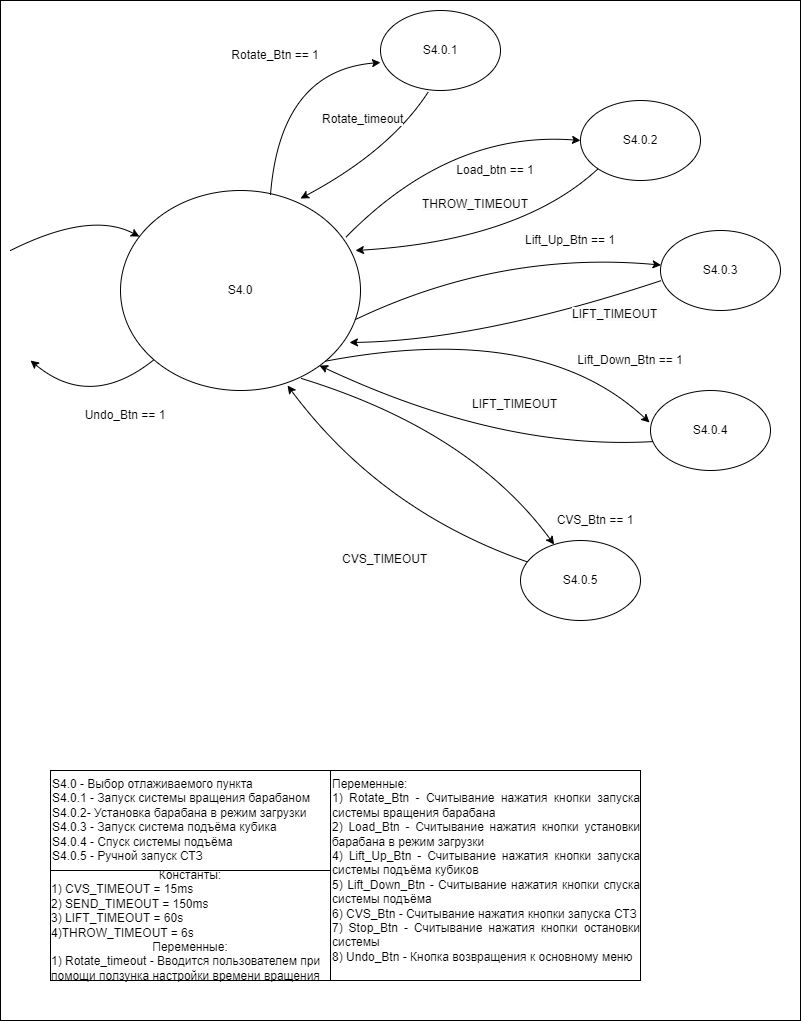

The diagram above was exported from draw.io. Its source (the exported page's mxGraphModel, read from the mxfile embedded in the PNG):
<mxGraphModel dx="-220" dy="739" grid="1" gridSize="10" guides="1" tooltips="1" connect="1" arrows="1" fold="1" page="1" pageScale="1" pageWidth="827" pageHeight="1169" math="0" shadow="0">
  <root>
    <mxCell id="0" />
    <mxCell id="1" parent="0" />
    <mxCell id="RWG09m-ia48NTpvsMRcI-1" value="" style="rounded=0;whiteSpace=wrap;html=1;" vertex="1" parent="1">
      <mxGeometry x="1660" y="20" width="800" height="1020" as="geometry" />
    </mxCell>
    <mxCell id="E_1BcvLoNlZEEC7nS4up-1" value="S4.0" style="ellipse;whiteSpace=wrap;html=1;" parent="1" vertex="1">
      <mxGeometry x="1780" y="210" width="240" height="200" as="geometry" />
    </mxCell>
    <mxCell id="E_1BcvLoNlZEEC7nS4up-2" value="S4.0.1" style="ellipse;whiteSpace=wrap;html=1;" parent="1" vertex="1">
      <mxGeometry x="2040" y="30" width="120" height="80" as="geometry" />
    </mxCell>
    <mxCell id="E_1BcvLoNlZEEC7nS4up-3" value="S4.0.2" style="ellipse;whiteSpace=wrap;html=1;" parent="1" vertex="1">
      <mxGeometry x="2240" y="120" width="120" height="80" as="geometry" />
    </mxCell>
    <mxCell id="E_1BcvLoNlZEEC7nS4up-4" value="S4.0.3" style="ellipse;whiteSpace=wrap;html=1;" parent="1" vertex="1">
      <mxGeometry x="2320" y="250" width="120" height="80" as="geometry" />
    </mxCell>
    <mxCell id="E_1BcvLoNlZEEC7nS4up-5" value="S4.0.4" style="ellipse;whiteSpace=wrap;html=1;" parent="1" vertex="1">
      <mxGeometry x="2310" y="410" width="120" height="80" as="geometry" />
    </mxCell>
    <mxCell id="E_1BcvLoNlZEEC7nS4up-6" value="S4.0.5" style="ellipse;whiteSpace=wrap;html=1;" parent="1" vertex="1">
      <mxGeometry x="2180" y="560" width="120" height="80" as="geometry" />
    </mxCell>
    <mxCell id="E_1BcvLoNlZEEC7nS4up-7" value="" style="curved=1;endArrow=classic;html=1;rounded=0;exitX=0.625;exitY=0.02;exitDx=0;exitDy=0;entryX=0;entryY=0.65;entryDx=0;entryDy=0;entryPerimeter=0;exitPerimeter=0;" parent="1" source="E_1BcvLoNlZEEC7nS4up-1" target="E_1BcvLoNlZEEC7nS4up-2" edge="1">
      <mxGeometry width="50" height="50" relative="1" as="geometry">
        <mxPoint x="1990" y="250" as="sourcePoint" />
        <mxPoint x="2040" y="200" as="targetPoint" />
        <Array as="points">
          <mxPoint x="1940" y="90" />
        </Array>
      </mxGeometry>
    </mxCell>
    <mxCell id="E_1BcvLoNlZEEC7nS4up-8" value="" style="curved=1;endArrow=classic;html=1;rounded=0;entryX=0;entryY=0.5;entryDx=0;entryDy=0;exitX=0.938;exitY=0.235;exitDx=0;exitDy=0;exitPerimeter=0;" parent="1" source="E_1BcvLoNlZEEC7nS4up-1" target="E_1BcvLoNlZEEC7nS4up-3" edge="1">
      <mxGeometry width="50" height="50" relative="1" as="geometry">
        <mxPoint x="2010" y="290" as="sourcePoint" />
        <mxPoint x="2150" y="122" as="targetPoint" />
        <Array as="points">
          <mxPoint x="2110" y="150" />
        </Array>
      </mxGeometry>
    </mxCell>
    <mxCell id="E_1BcvLoNlZEEC7nS4up-9" value="" style="curved=1;endArrow=classic;html=1;rounded=0;exitX=0.979;exitY=0.645;exitDx=0;exitDy=0;exitPerimeter=0;" parent="1" source="E_1BcvLoNlZEEC7nS4up-1" target="E_1BcvLoNlZEEC7nS4up-4" edge="1">
      <mxGeometry width="50" height="50" relative="1" as="geometry">
        <mxPoint x="2160" y="370" as="sourcePoint" />
        <mxPoint x="2210" y="320" as="targetPoint" />
        <Array as="points">
          <mxPoint x="2160" y="270" />
        </Array>
      </mxGeometry>
    </mxCell>
    <mxCell id="E_1BcvLoNlZEEC7nS4up-10" value="" style="curved=1;endArrow=classic;html=1;rounded=0;entryX=-0.008;entryY=0.4;entryDx=0;entryDy=0;entryPerimeter=0;exitX=1;exitY=1;exitDx=0;exitDy=0;" parent="1" source="E_1BcvLoNlZEEC7nS4up-1" target="E_1BcvLoNlZEEC7nS4up-5" edge="1">
      <mxGeometry width="50" height="50" relative="1" as="geometry">
        <mxPoint x="2130" y="430" as="sourcePoint" />
        <mxPoint x="2180" y="380" as="targetPoint" />
        <Array as="points">
          <mxPoint x="2200" y="340" />
        </Array>
      </mxGeometry>
    </mxCell>
    <mxCell id="E_1BcvLoNlZEEC7nS4up-11" value="" style="curved=1;endArrow=classic;html=1;rounded=0;exitX=0.754;exitY=0.94;exitDx=0;exitDy=0;exitPerimeter=0;" parent="1" source="E_1BcvLoNlZEEC7nS4up-1" target="E_1BcvLoNlZEEC7nS4up-6" edge="1">
      <mxGeometry width="50" height="50" relative="1" as="geometry">
        <mxPoint x="2010" y="530" as="sourcePoint" />
        <mxPoint x="2060" y="480" as="targetPoint" />
        <Array as="points">
          <mxPoint x="2130" y="450" />
        </Array>
      </mxGeometry>
    </mxCell>
    <mxCell id="E_1BcvLoNlZEEC7nS4up-12" value="&lt;div style=&quot;border-color: var(--border-color);&quot;&gt;S4.0 - Выбор отлаживаемого пункта&lt;/div&gt;&lt;div style=&quot;border-color: var(--border-color);&quot;&gt;S4.0.1 -&amp;nbsp;&lt;span style=&quot;background-color: initial;&quot;&gt;Запуск системы вращения барабаном&lt;/span&gt;&lt;/div&gt;S4.0.2- Установка барабана в режим загрузки&lt;br&gt;S4.0.3 - Запуск система подъёма кубика&lt;br&gt;S4.0.4 - Спуск системы подъёма&lt;br&gt;S4.0.5 - Ручной запуск СТЗ" style="rounded=0;whiteSpace=wrap;html=1;align=left;verticalAlign=top;" parent="1" vertex="1">
      <mxGeometry x="1710" y="790" width="280" height="100" as="geometry" />
    </mxCell>
    <mxCell id="E_1BcvLoNlZEEC7nS4up-13" value="" style="curved=1;endArrow=classic;html=1;rounded=0;exitX=0.4;exitY=1.013;exitDx=0;exitDy=0;exitPerimeter=0;entryX=0.75;entryY=0.04;entryDx=0;entryDy=0;entryPerimeter=0;" parent="1" source="E_1BcvLoNlZEEC7nS4up-2" target="E_1BcvLoNlZEEC7nS4up-1" edge="1">
      <mxGeometry width="50" height="50" relative="1" as="geometry">
        <mxPoint x="2020" y="190" as="sourcePoint" />
        <mxPoint x="2070" y="140" as="targetPoint" />
        <Array as="points">
          <mxPoint x="2050" y="170" />
        </Array>
      </mxGeometry>
    </mxCell>
    <mxCell id="E_1BcvLoNlZEEC7nS4up-14" value="" style="curved=1;endArrow=classic;html=1;rounded=0;exitX=0;exitY=1;exitDx=0;exitDy=0;entryX=0.979;entryY=0.3;entryDx=0;entryDy=0;entryPerimeter=0;" parent="1" source="E_1BcvLoNlZEEC7nS4up-3" target="E_1BcvLoNlZEEC7nS4up-1" edge="1">
      <mxGeometry width="50" height="50" relative="1" as="geometry">
        <mxPoint x="2180" y="260" as="sourcePoint" />
        <mxPoint x="2230" y="210" as="targetPoint" />
        <Array as="points">
          <mxPoint x="2180" y="260" />
        </Array>
      </mxGeometry>
    </mxCell>
    <mxCell id="E_1BcvLoNlZEEC7nS4up-15" value="" style="curved=1;endArrow=classic;html=1;rounded=0;exitX=0.008;exitY=0.625;exitDx=0;exitDy=0;exitPerimeter=0;entryX=0.954;entryY=0.76;entryDx=0;entryDy=0;entryPerimeter=0;" parent="1" source="E_1BcvLoNlZEEC7nS4up-4" target="E_1BcvLoNlZEEC7nS4up-1" edge="1">
      <mxGeometry width="50" height="50" relative="1" as="geometry">
        <mxPoint x="2190" y="370" as="sourcePoint" />
        <mxPoint x="2240" y="320" as="targetPoint" />
        <Array as="points">
          <mxPoint x="2140" y="360" />
        </Array>
      </mxGeometry>
    </mxCell>
    <mxCell id="E_1BcvLoNlZEEC7nS4up-16" value="" style="curved=1;endArrow=classic;html=1;rounded=0;exitX=0.025;exitY=0.638;exitDx=0;exitDy=0;exitPerimeter=0;entryX=0.829;entryY=0.875;entryDx=0;entryDy=0;entryPerimeter=0;" parent="1" source="E_1BcvLoNlZEEC7nS4up-5" target="E_1BcvLoNlZEEC7nS4up-1" edge="1">
      <mxGeometry width="50" height="50" relative="1" as="geometry">
        <mxPoint x="2160" y="460" as="sourcePoint" />
        <mxPoint x="2210" y="410" as="targetPoint" />
        <Array as="points">
          <mxPoint x="2160" y="470" />
        </Array>
      </mxGeometry>
    </mxCell>
    <mxCell id="E_1BcvLoNlZEEC7nS4up-17" value="" style="curved=1;endArrow=classic;html=1;rounded=0;entryX=0.696;entryY=0.975;entryDx=0;entryDy=0;entryPerimeter=0;" parent="1" source="E_1BcvLoNlZEEC7nS4up-6" target="E_1BcvLoNlZEEC7nS4up-1" edge="1">
      <mxGeometry width="50" height="50" relative="1" as="geometry">
        <mxPoint x="2060" y="550" as="sourcePoint" />
        <mxPoint x="2110" y="500" as="targetPoint" />
        <Array as="points">
          <mxPoint x="2040" y="530" />
        </Array>
      </mxGeometry>
    </mxCell>
    <mxCell id="E_1BcvLoNlZEEC7nS4up-18" value="Rotate_Btn == 1" style="text;html=1;strokeColor=none;fillColor=none;align=center;verticalAlign=middle;whiteSpace=wrap;rounded=0;" parent="1" vertex="1">
      <mxGeometry x="1890" y="60" width="90" height="30" as="geometry" />
    </mxCell>
    <mxCell id="E_1BcvLoNlZEEC7nS4up-19" value="Load_btn == 1" style="text;html=1;strokeColor=none;fillColor=none;align=center;verticalAlign=middle;whiteSpace=wrap;rounded=0;" parent="1" vertex="1">
      <mxGeometry x="2100" y="175" width="110" height="30" as="geometry" />
    </mxCell>
    <mxCell id="E_1BcvLoNlZEEC7nS4up-20" value="Lift_Up_Btn == 1" style="text;html=1;strokeColor=none;fillColor=none;align=center;verticalAlign=middle;whiteSpace=wrap;rounded=0;" parent="1" vertex="1">
      <mxGeometry x="2180" y="250" width="100" height="20" as="geometry" />
    </mxCell>
    <mxCell id="E_1BcvLoNlZEEC7nS4up-21" value="Lift_Down_Btn == 1" style="text;html=1;strokeColor=none;fillColor=none;align=center;verticalAlign=middle;whiteSpace=wrap;rounded=0;" parent="1" vertex="1">
      <mxGeometry x="2230" y="370" width="120" height="20" as="geometry" />
    </mxCell>
    <mxCell id="E_1BcvLoNlZEEC7nS4up-22" value="CVS_Btn == 1" style="text;html=1;strokeColor=none;fillColor=none;align=center;verticalAlign=middle;whiteSpace=wrap;rounded=0;" parent="1" vertex="1">
      <mxGeometry x="2210" y="530" width="90" height="20" as="geometry" />
    </mxCell>
    <mxCell id="E_1BcvLoNlZEEC7nS4up-23" value="Переменные:&lt;br&gt;&lt;div style=&quot;border-color: var(--border-color); text-align: justify;&quot;&gt;1) Rotate_Btn - Считывание нажатия кнопки запуска системы вращения барабана&lt;/div&gt;&lt;div style=&quot;border-color: var(--border-color); text-align: justify;&quot;&gt;&lt;span style=&quot;border-color: var(--border-color); background-color: initial;&quot;&gt;2) Load_Btn - Считывание нажатия кнопки установки барабана в режим загрузки&lt;/span&gt;&lt;/div&gt;&lt;div style=&quot;border-color: var(--border-color); text-align: justify;&quot;&gt;&lt;span style=&quot;border-color: var(--border-color); background-color: initial;&quot;&gt;4) Lift_Up_Btn - Считывание нажатия кнопки запуска системы подъёма кубиков&lt;/span&gt;&lt;/div&gt;&lt;div style=&quot;border-color: var(--border-color); text-align: justify;&quot;&gt;&lt;span style=&quot;background-color: initial;&quot;&gt;5) Lift_Down_Btn - Считывание нажатия кнопки спуска системы подъёма&lt;/span&gt;&lt;/div&gt;&lt;div style=&quot;border-color: var(--border-color); text-align: justify;&quot;&gt;&lt;span style=&quot;border-color: var(--border-color); background-color: initial;&quot;&gt;6) CVS_Btn - Считывание нажатия кнопки запуска СТЗ&lt;br&gt;&lt;/span&gt;&lt;/div&gt;&lt;div style=&quot;border-color: var(--border-color); text-align: justify;&quot;&gt;7) Stop_Btn - Считывание нажатия кнопки остановки системы&lt;/div&gt;&lt;div style=&quot;border-color: var(--border-color); text-align: justify;&quot;&gt;8) Undo_Btn - Кнопка возвращения к основному меню&lt;/div&gt;" style="rounded=0;whiteSpace=wrap;html=1;align=left;verticalAlign=top;" parent="1" vertex="1">
      <mxGeometry x="1990" y="790" width="310" height="210" as="geometry" />
    </mxCell>
    <mxCell id="E_1BcvLoNlZEEC7nS4up-24" value="" style="curved=1;endArrow=classic;html=1;rounded=0;" parent="1" target="E_1BcvLoNlZEEC7nS4up-1" edge="1">
      <mxGeometry width="50" height="50" relative="1" as="geometry">
        <mxPoint x="1670" y="270" as="sourcePoint" />
        <mxPoint x="1730" y="200" as="targetPoint" />
        <Array as="points">
          <mxPoint x="1750" y="230" />
        </Array>
      </mxGeometry>
    </mxCell>
    <mxCell id="E_1BcvLoNlZEEC7nS4up-25" value="" style="curved=1;endArrow=classic;html=1;rounded=0;" parent="1" source="E_1BcvLoNlZEEC7nS4up-1" edge="1">
      <mxGeometry width="50" height="50" relative="1" as="geometry">
        <mxPoint x="1700" y="430" as="sourcePoint" />
        <mxPoint x="1690" y="380" as="targetPoint" />
        <Array as="points">
          <mxPoint x="1750" y="430" />
        </Array>
      </mxGeometry>
    </mxCell>
    <mxCell id="E_1BcvLoNlZEEC7nS4up-26" value="Undo_Btn == 1" style="text;html=1;strokeColor=none;fillColor=none;align=center;verticalAlign=middle;whiteSpace=wrap;rounded=0;" parent="1" vertex="1">
      <mxGeometry x="1740" y="420" width="90" height="30" as="geometry" />
    </mxCell>
    <mxCell id="E_1BcvLoNlZEEC7nS4up-27" value="Константы:&lt;br style=&quot;border-color: var(--border-color); text-align: left;&quot;&gt;&lt;div style=&quot;border-color: var(--border-color); text-align: left;&quot;&gt;&lt;span style=&quot;background-color: initial;&quot;&gt;1) CVS_TIMEOUT = 15ms&lt;/span&gt;&lt;br&gt;&lt;/div&gt;&lt;div style=&quot;border-color: var(--border-color); text-align: left;&quot;&gt;&lt;span style=&quot;border-color: var(--border-color); background-color: initial;&quot;&gt;2) SEND_TIMEOUT = 150ms&lt;/span&gt;&lt;/div&gt;&lt;div style=&quot;border-color: var(--border-color); text-align: left;&quot;&gt;&lt;span style=&quot;border-color: var(--border-color); background-color: initial;&quot;&gt;3) LIFT_TIMEOUT = 60s&lt;/span&gt;&lt;/div&gt;&lt;div style=&quot;border-color: var(--border-color); text-align: left;&quot;&gt;&lt;span style=&quot;border-color: var(--border-color); background-color: initial;&quot;&gt;4)THROW_TIMEOUT = 6s&lt;/span&gt;&lt;/div&gt;&lt;div style=&quot;border-color: var(--border-color);&quot;&gt;&lt;span style=&quot;border-color: var(--border-color); background-color: initial;&quot;&gt;Переменные:&lt;br&gt;&lt;/span&gt;&lt;/div&gt;&lt;div style=&quot;border-color: var(--border-color); text-align: left;&quot;&gt;&lt;span style=&quot;border-color: var(--border-color); background-color: initial;&quot;&gt;1) Rotate_timeout - Вводится пользователем при помощи ползунка настройки времени вращения&lt;br&gt;&lt;/span&gt;&lt;/div&gt;" style="rounded=0;whiteSpace=wrap;html=1;" parent="1" vertex="1">
      <mxGeometry x="1710" y="890" width="280" height="110" as="geometry" />
    </mxCell>
    <mxCell id="E_1BcvLoNlZEEC7nS4up-28" value="&lt;span style=&quot;color: rgb(0, 0, 0); font-family: Helvetica; font-size: 12px; font-style: normal; font-variant-ligatures: normal; font-variant-caps: normal; font-weight: 400; letter-spacing: normal; orphans: 2; text-align: left; text-indent: 0px; text-transform: none; widows: 2; word-spacing: 0px; -webkit-text-stroke-width: 0px; background-color: rgb(251, 251, 251); text-decoration-thickness: initial; text-decoration-style: initial; text-decoration-color: initial; float: none; display: inline !important;&quot;&gt;CVS_TIMEOUT&lt;span&gt;&amp;nbsp;&lt;/span&gt;&lt;/span&gt;" style="text;whiteSpace=wrap;html=1;" parent="1" vertex="1">
      <mxGeometry x="2000" y="565" width="100" height="30" as="geometry" />
    </mxCell>
    <mxCell id="E_1BcvLoNlZEEC7nS4up-29" value="&lt;span style=&quot;color: rgb(0, 0, 0); font-family: Helvetica; font-size: 12px; font-style: normal; font-variant-ligatures: normal; font-variant-caps: normal; font-weight: 400; letter-spacing: normal; orphans: 2; text-align: left; text-indent: 0px; text-transform: none; widows: 2; word-spacing: 0px; -webkit-text-stroke-width: 0px; background-color: rgb(251, 251, 251); text-decoration-thickness: initial; text-decoration-style: initial; text-decoration-color: initial; float: none; display: inline !important;&quot;&gt;LIFT_TIMEOUT&lt;/span&gt;" style="text;whiteSpace=wrap;html=1;" parent="1" vertex="1">
      <mxGeometry x="2130" y="410" width="90" height="30" as="geometry" />
    </mxCell>
    <mxCell id="E_1BcvLoNlZEEC7nS4up-30" value="&lt;span style=&quot;color: rgb(0, 0, 0); font-family: Helvetica; font-size: 12px; font-style: normal; font-variant-ligatures: normal; font-variant-caps: normal; font-weight: 400; letter-spacing: normal; orphans: 2; text-align: left; text-indent: 0px; text-transform: none; widows: 2; word-spacing: 0px; -webkit-text-stroke-width: 0px; background-color: rgb(251, 251, 251); text-decoration-thickness: initial; text-decoration-style: initial; text-decoration-color: initial; float: none; display: inline !important;&quot;&gt;LIFT_TIMEOUT&lt;/span&gt;" style="text;whiteSpace=wrap;html=1;" parent="1" vertex="1">
      <mxGeometry x="2230" y="320" width="120" height="40" as="geometry" />
    </mxCell>
    <mxCell id="E_1BcvLoNlZEEC7nS4up-31" value="&lt;span style=&quot;color: rgb(0, 0, 0); font-family: Helvetica; font-size: 12px; font-style: normal; font-variant-ligatures: normal; font-variant-caps: normal; font-weight: 400; letter-spacing: normal; orphans: 2; text-align: left; text-indent: 0px; text-transform: none; widows: 2; word-spacing: 0px; -webkit-text-stroke-width: 0px; background-color: rgb(251, 251, 251); text-decoration-thickness: initial; text-decoration-style: initial; text-decoration-color: initial; float: none; display: inline !important;&quot;&gt;THROW_TIMEOUT&lt;/span&gt;" style="text;whiteSpace=wrap;html=1;" parent="1" vertex="1">
      <mxGeometry x="2080" y="210" width="130" height="35" as="geometry" />
    </mxCell>
    <mxCell id="E_1BcvLoNlZEEC7nS4up-32" value="&lt;span style=&quot;color: rgb(0, 0, 0); font-family: Helvetica; font-size: 12px; font-style: normal; font-variant-ligatures: normal; font-variant-caps: normal; font-weight: 400; letter-spacing: normal; orphans: 2; text-align: left; text-indent: 0px; text-transform: none; widows: 2; word-spacing: 0px; -webkit-text-stroke-width: 0px; background-color: rgb(251, 251, 251); text-decoration-thickness: initial; text-decoration-style: initial; text-decoration-color: initial; float: none; display: inline !important;&quot;&gt;Rotate_timeout&lt;/span&gt;" style="text;whiteSpace=wrap;html=1;" parent="1" vertex="1">
      <mxGeometry x="1980" y="125" width="82" height="30" as="geometry" />
    </mxCell>
  </root>
</mxGraphModel>